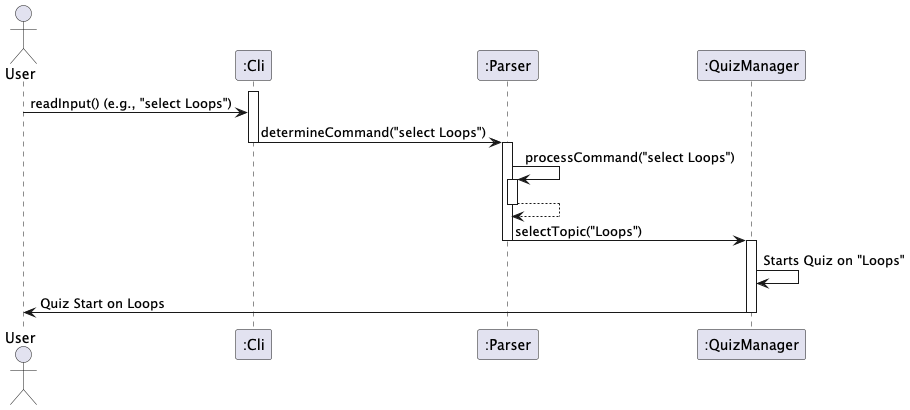

The diagram above was rendered by PlantUML. Its source (embedded in the PNG):
@startuml

actor User

participant ":Cli" as CLI
participant ":Parser" as P
participant ":QuizManager" as QM

activate CLI
User -> CLI : readInput() (e.g., "select Loops")
CLI -> P : determineCommand("select Loops")
deactivate CLI

activate P
P -> P : processCommand("select Loops")
activate P 
return

P -> QM : selectTopic("Loops")
deactivate P

activate QM
QM -> QM : Starts Quiz on "Loops"
QM -> User : Quiz Start on Loops
deactivate QM

@enduml